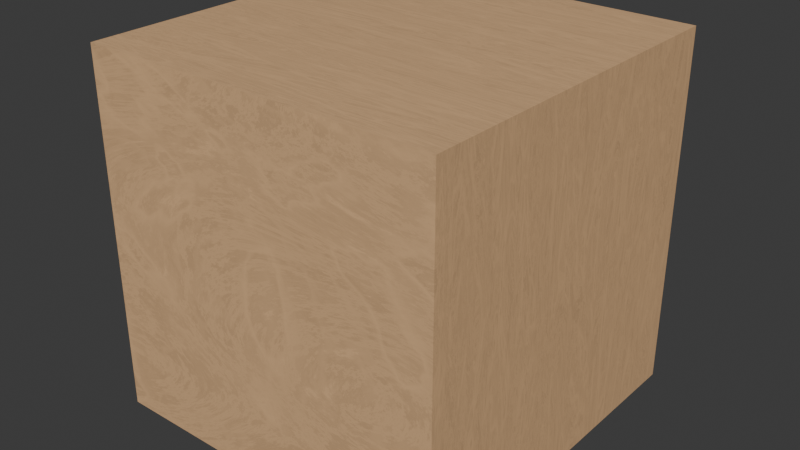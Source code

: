 # Source: cabinet_material.blend  (saved by Blender 5.0.118; exported with 4.5.12 LTS)
import bpy
from mathutils import Matrix  # noqa: F401  (used for matrix-valued properties, if any)

bpy.ops.wm.read_factory_settings(use_empty=True)
scene = bpy.context.scene
scene.name = 'Scene'

# ---- collections
col_collection = bpy.data.collections.new('Collection'); scene.collection.children.link(col_collection)

# ---- materials (node trees are filled in below, after node groups)
mat_wood = bpy.data.materials.new('Wood')
mat_wood.use_backface_culling_lightprobe_volume = False

# ---- node groups
ng_nodegroup_001 = bpy.data.node_groups.new('NodeGroup.001', 'ShaderNodeTree')
_s = ng_nodegroup_001.interface.new_socket(name='Shader', in_out='OUTPUT', socket_type='NodeSocketShader')
_s = ng_nodegroup_001.interface.new_socket(name='Rotation', in_out='INPUT', socket_type='NodeSocketVector')
_s.subtype = 'EULER'
_s = ng_nodegroup_001.interface.new_socket(name='Scale', in_out='INPUT', socket_type='NodeSocketFloat')
_s.default_value = 1.0
_s = ng_nodegroup_001.interface.new_socket(name='Wood Color 1', in_out='INPUT', socket_type='NodeSocketColor')
_s.default_value = (0.6514, 0.2961, 0.1413, 1.0)
_s = ng_nodegroup_001.interface.new_socket(name='Wood Color 2', in_out='INPUT', socket_type='NodeSocketColor')
_s.default_value = (0.06848, 0.02519, 0.01298, 1.0)
_s = ng_nodegroup_001.interface.new_socket(name='Noise Scale 1', in_out='INPUT', socket_type='NodeSocketFloat')
_s.default_value = 3.5
_s.min_value = -1000.0
_s.max_value = 1000.0
_s = ng_nodegroup_001.interface.new_socket(name='Noise Scale 2', in_out='INPUT', socket_type='NodeSocketFloat')
_s.default_value = 2.5
_s.min_value = -1000.0
_s.max_value = 1000.0
_s = ng_nodegroup_001.interface.new_socket(name='Texture Variation 1', in_out='INPUT', socket_type='NodeSocketFloat')
_s.default_value = 7.0
_s.min_value = -1000.0
_s.max_value = 1000.0
_s = ng_nodegroup_001.interface.new_socket(name='Texture Variation 2', in_out='INPUT', socket_type='NodeSocketFloat')
_s.default_value = 6.0
_s.min_value = -1000.0
_s.max_value = 1000.0
_s = ng_nodegroup_001.interface.new_socket(name='Noise Detail', in_out='INPUT', socket_type='NodeSocketFloat')
_s.default_value = 15.0
_s.min_value = 0.0
_s.max_value = 15.0
_s = ng_nodegroup_001.interface.new_socket(name='Voronoi Detail 1', in_out='INPUT', socket_type='NodeSocketFloat')
_s.min_value = 0.0
_s.max_value = 15.0
_s = ng_nodegroup_001.interface.new_socket(name='Voronoi Detail 2', in_out='INPUT', socket_type='NodeSocketFloat')
_s.default_value = 0.2
_s.min_value = 0.0
_s.max_value = 15.0
_s = ng_nodegroup_001.interface.new_socket(name='Knots Scale', in_out='INPUT', socket_type='NodeSocketFloat')
_s.default_value = 16.0
_s.min_value = -1000.0
_s.max_value = 1000.0
_s = ng_nodegroup_001.interface.new_socket(name='Knots Darkness', in_out='INPUT', socket_type='NodeSocketFloat')
_s.default_value = 2.0
_s.min_value = 0.0
_s.max_value = 2.0
_s = ng_nodegroup_001.interface.new_socket(name='Roughness', in_out='INPUT', socket_type='NodeSocketFloat')
_s.default_value = 1.2
_s.min_value = 0.0
_s.max_value = 2.0
_s = ng_nodegroup_001.interface.new_socket(name='Noise Bump Strength', in_out='INPUT', socket_type='NodeSocketFloat')
_s.subtype = 'FACTOR'
_s.default_value = 0.1
_s.min_value = 0.0
_s.max_value = 1.0
_s = ng_nodegroup_001.interface.new_socket(name='Knots Bump Strength', in_out='INPUT', socket_type='NodeSocketFloat')
_s.subtype = 'FACTOR'
_s.default_value = 0.15
_s.min_value = 0.0
_s.max_value = 1.0
_s = ng_nodegroup_001.interface.new_socket(name='Wood Bump Strength', in_out='INPUT', socket_type='NodeSocketFloat')
_s.subtype = 'FACTOR'
_s.default_value = 0.2
_s.min_value = 0.0
_s.max_value = 1.0
_N = ng_nodegroup_001.nodes; _L = ng_nodegroup_001.links
n0 = _N.new('NodeGroupOutput'); n0.name = 'Group Output'; n0.location = (1726, 0)
n1 = _N.new('NodeGroupInput'); n1.name = 'Group Input'; n1.location = (-1929, -2)
n2 = _N.new('ShaderNodeBsdfPrincipled'); n2.name = 'Principled BSDF'; n2.location = (1436, 278)
n3 = _N.new('ShaderNodeTexVoronoi'); n3.name = 'Voronoi Texture'; n3.location = (372, -40)
n4 = _N.new('ShaderNodeMapping'); n4.name = 'Mapping'; n4.location = (170, -40)
n5 = _N.new('ShaderNodeTexCoord'); n5.name = 'Texture Coordinate'; n5.location = (30, -40)
n5.width = 100
n6 = _N.new('NodeFrame'); n6.name = 'Frame'; n6.location = (-1396, 200)
n6.label = 'Mapping'
n6.width = 340
n7 = _N.new('ShaderNodeTexNoise'); n7.name = 'Noise Texture'; n7.location = (202, -69)
n7.inputs[4].default_value = 0.8
n7.inputs[8].default_value = 4.0
n8 = _N.new('ShaderNodeMapping'); n8.name = 'Mapping.001'; n8.location = (30, -221)
n8.inputs[3].default_value = (5.5, 0.45, 1.0)
n9 = _N.new('ShaderNodeTexVoronoi'); n9.name = 'Voronoi Texture.001'; n9.location = (375, -390)
n10 = _N.new('ShaderNodeTexNoise'); n10.name = 'Noise Texture.001'; n10.location = (201, -376)
n10.inputs[4].default_value = 0.45
n10.inputs[8].default_value = 4.0
n11 = _N.new('ShaderNodeMix'); n11.name = 'Mix'; n11.location = (554, -250)
n11.data_type = 'RGBA'
n11.blend_type = 'DARKEN'
n11.inputs[0].default_value = 0.7167
n12 = _N.new('NodeFrame'); n12.name = 'Frame.001'; n12.location = (-677, -11)
n12.label = 'Wood Texture'
n12.width = 724
n13 = _N.new('ShaderNodeTexVoronoi'); n13.name = 'Voronoi Texture.002'; n13.location = (30, -40)
n13.feature = 'SMOOTH_F1'
n13.inputs[3].default_value = 0.5
n14 = _N.new('ShaderNodeValToRGB'); n14.name = 'Color Ramp'; n14.location = (221, -97)
while len(n14.color_ramp.elements) > 1: n14.color_ramp.elements.remove(n14.color_ramp.elements[-1])
n14.color_ramp.elements[0].position = 0.205; n14.color_ramp.elements[0].color = (0.0, 0.0, 0.0, 1.0)
_e = n14.color_ramp.elements.new(0.323); _e.color = (1.0, 1.0, 1.0, 1.0)
n15 = _N.new('ShaderNodeTexNoise'); n15.name = 'Noise Texture.002'; n15.location = (636, -326)
n15.inputs[2].default_value = 20.0
n15.inputs[3].default_value = 15.0
n16 = _N.new('ShaderNodeMix'); n16.name = 'Mix.001'; n16.location = (478, -329)
n16.data_type = 'RGBA'
n16.blend_type = 'LINEAR_LIGHT'
n16.inputs[0].default_value = 0.02
n17 = _N.new('NodeReroute'); n17.name = 'Reroute'; n17.location = (-987, 382)
n17.width = 16
n17.socket_idname = 'NodeSocketVector'
n18 = _N.new('ShaderNodeValToRGB'); n18.name = 'Color Ramp.001'; n18.location = (814, -95)
while len(n18.color_ramp.elements) > 1: n18.color_ramp.elements.remove(n18.color_ramp.elements[-1])
n18.color_ramp.elements[0].position = 0.395; n18.color_ramp.elements[0].color = (0.0, 0.0, 0.0, 1.0)
_e = n18.color_ramp.elements.new(0.723); _e.color = (1.0, 1.0, 1.0, 1.0)
n19 = _N.new('ShaderNodeValToRGB'); n19.name = 'Color Ramp.002'; n19.location = (517, -97)
while len(n19.color_ramp.elements) > 1: n19.color_ramp.elements.remove(n19.color_ramp.elements[-1])
n19.color_ramp.elements[0].position = 0.286; n19.color_ramp.elements[0].color = (0.0, 0.0, 0.0, 1.0)
_e = n19.color_ramp.elements.new(1.0); _e.color = (1.0, 1.0, 1.0, 1.0)
n20 = _N.new('ShaderNodeMix'); n20.name = 'Mix.002'; n20.location = (859, -333)
n20.data_type = 'RGBA'
n20.blend_type = 'LINEAR_LIGHT'
n20.clamp_result = True
n20.inputs[7].default_value = (0.0, 0.0, 0.0, 1.0)
n21 = _N.new('NodeFrame'); n21.name = 'Frame.002'; n21.location = (-917, 886)
n21.label = 'Knots'
n21.width = 1084
n22 = _N.new('ShaderNodeMix'); n22.name = 'Mix.003'; n22.location = (246, -56)
n22.data_type = 'RGBA'
n22.blend_type = 'LIGHTEN'
n22.inputs[7].default_value = (0.7758, 0.7758, 0.7758, 1.0)
n23 = _N.new('ShaderNodeHueSaturation'); n23.name = 'Hue/Saturation/Value'; n23.location = (30, -40)
n24 = _N.new('NodeFrame'); n24.name = 'Frame.003'; n24.location = (294, 377)
n24.label = 'Mix Knots & Wood'
n24.width = 416
n25 = _N.new('ShaderNodeValToRGB'); n25.name = 'Color Ramp.003'; n25.location = (30, -40)
while len(n25.color_ramp.elements) > 1: n25.color_ramp.elements.remove(n25.color_ramp.elements[-1])
n25.color_ramp.elements[0].position = 0.4091; n25.color_ramp.elements[0].color = (0.0, 0.0, 0.0, 1.0)
_e = n25.color_ramp.elements.new(0.7455); _e.color = (1.0, 1.0, 1.0, 1.0)
n26 = _N.new('ShaderNodeMix'); n26.name = 'Mix.004'; n26.location = (333, -152)
n26.data_type = 'RGBA'
n27 = _N.new('NodeFrame'); n27.name = 'Frame.004'; n27.location = (833, 557)
n27.label = 'Base Color'
n27.width = 503
n28 = _N.new('ShaderNodeValToRGB'); n28.name = 'Color Ramp.004'; n28.location = (353, -561)
while len(n28.color_ramp.elements) > 1: n28.color_ramp.elements.remove(n28.color_ramp.elements[-1])
n28.color_ramp.elements[0].position = 0.0; n28.color_ramp.elements[0].color = (0.0, 0.0, 0.0, 1.0)
_e = n28.color_ramp.elements.new(1.0); _e.color = (1.0, 1.0, 1.0, 1.0)
n29 = _N.new('ShaderNodeValToRGB'); n29.name = 'Color Ramp.005'; n29.location = (30, -70)
while len(n29.color_ramp.elements) > 1: n29.color_ramp.elements.remove(n29.color_ramp.elements[-1])
n29.color_ramp.elements[0].position = 0.0; n29.color_ramp.elements[0].color = (0.008023, 0.008023, 0.008023, 1.0)
_e = n29.color_ramp.elements.new(1.0); _e.color = (0.8388, 0.8388, 0.8388, 1.0)
n30 = _N.new('ShaderNodeHueSaturation'); n30.name = 'Hue/Saturation/Value.001'; n30.location = (378, -40)
n31 = _N.new('NodeFrame'); n31.name = 'Frame.005'; n31.location = (804, 59)
n31.label = 'Roughness'
n31.width = 558
n32 = _N.new('ShaderNodeBump'); n32.name = 'Bump'; n32.location = (622, -98)
n32.label = 'Wood Bump'
n32.inputs[1].default_value = 1.0
n32.inputs[2].default_value = 1.0
n33 = _N.new('ShaderNodeBump'); n33.name = 'Bump.001'; n33.location = (426, -105)
n33.label = 'Knots Bump'
n33.invert = True
n33.inputs[1].default_value = 1.0
n33.inputs[2].default_value = 1.0
n34 = _N.new('NodeReroute'); n34.name = 'Reroute.001'; n34.location = (245, -591)
n34.width = 16
n35 = _N.new('NodeReroute'); n35.name = 'Reroute.002'; n35.location = (239, 519)
n35.width = 16
n36 = _N.new('ShaderNodeBump'); n36.name = 'Bump.002'; n36.location = (221, -115)
n36.label = 'Noise Bump'
n36.inputs[1].default_value = 1.0
n36.inputs[2].default_value = 1.0
n37 = _N.new('ShaderNodeTexNoise'); n37.name = 'Noise Texture.003'; n37.location = (30, -40)
n37.inputs[2].default_value = 45.0
n37.inputs[3].default_value = 15.0
n37.inputs[4].default_value = 0.6
n38 = _N.new('NodeReroute'); n38.name = 'Reroute.003'; n38.location = (-893, -899)
n38.width = 16
n38.socket_idname = 'NodeSocketVector'
n39 = _N.new('NodeFrame'); n39.name = 'Frame.006'; n39.location = (446, -709)
n39.label = 'Bump'
n39.width = 792
n40 = _N.new('NodeReroute'); n40.name = 'Reroute.004'; n40.location = (796, -602)
n40.width = 16
n41 = _N.new('NodeReroute'); n41.name = 'Reroute.005'; n41.location = (841, -308)
n41.width = 16
n3.parent = n12
n4.parent = n6
n5.parent = n6
n7.parent = n12
n8.parent = n12
n9.parent = n12
n10.parent = n12
n11.parent = n12
n13.parent = n21
n14.parent = n21
n15.parent = n21
n16.parent = n21
n18.parent = n21
n19.parent = n21
n20.parent = n21
n22.parent = n24
n23.parent = n24
n25.parent = n27
n26.parent = n27
n28.parent = n21
n29.parent = n31
n30.parent = n31
n32.parent = n39
n33.parent = n39
n36.parent = n39
n37.parent = n39
_L.new(n10.outputs[0], n9.inputs[0])
_L.new(n17.outputs[0], n16.inputs[6])
_L.new(n4.outputs[0], n38.inputs[0])
_L.new(n3.outputs[0], n11.inputs[6])
_L.new(n34.outputs[0], n40.inputs[0])
_L.new(n16.outputs[2], n15.inputs[0])
_L.new(n20.outputs[2], n23.inputs[4])
_L.new(n17.outputs[0], n13.inputs[0])
_L.new(n35.outputs[0], n34.inputs[0])
_L.new(n38.outputs[0], n37.inputs[0])
_L.new(n19.outputs[0], n20.inputs[0])
_L.new(n7.outputs[0], n3.inputs[0])
_L.new(n4.outputs[0], n17.inputs[0])
_L.new(n9.outputs[0], n11.inputs[7])
_L.new(n41.outputs[0], n32.inputs[3])
_L.new(n37.outputs[0], n36.inputs[3])
_L.new(n22.outputs[2], n25.inputs[0])
_L.new(n25.outputs[0], n26.inputs[0])
_L.new(n4.outputs[0], n8.inputs[0])
_L.new(n14.outputs[0], n19.inputs[0])
_L.new(n14.outputs[0], n16.inputs[7])
_L.new(n15.outputs[1], n18.inputs[0])
_L.new(n20.outputs[2], n35.inputs[0])
_L.new(n8.outputs[0], n10.inputs[0])
_L.new(n30.outputs[0], n2.inputs[2])
_L.new(n33.outputs[0], n32.inputs[4])
_L.new(n11.outputs[2], n22.inputs[6])
_L.new(n26.outputs[2], n2.inputs[0])
_L.new(n36.outputs[0], n33.inputs[4])
_L.new(n23.outputs[0], n22.inputs[0])
_L.new(n11.outputs[2], n41.inputs[0])
_L.new(n29.outputs[0], n30.inputs[4])
_L.new(n8.outputs[0], n7.inputs[0])
_L.new(n13.outputs[0], n14.inputs[0])
_L.new(n18.outputs[0], n20.inputs[6])
_L.new(n5.outputs[3], n4.inputs[0])
_L.new(n22.outputs[2], n29.inputs[0])
_L.new(n40.outputs[0], n33.inputs[3])
_L.new(n2.outputs[0], n0.inputs[0])
_L.new(n1.outputs[1], n4.inputs[3])
_L.new(n1.outputs[2], n26.inputs[6])
_L.new(n1.outputs[3], n26.inputs[7])
_L.new(n1.outputs[4], n7.inputs[2])
_L.new(n1.outputs[5], n10.inputs[2])
_L.new(n1.outputs[6], n3.inputs[2])
_L.new(n1.outputs[7], n9.inputs[2])
_L.new(n1.outputs[8], n7.inputs[3])
_L.new(n1.outputs[8], n10.inputs[3])
_L.new(n1.outputs[9], n3.inputs[3])
_L.new(n1.outputs[10], n9.inputs[3])
_L.new(n1.outputs[11], n13.inputs[2])
_L.new(n1.outputs[12], n23.inputs[2])
_L.new(n1.outputs[13], n30.inputs[2])
_L.new(n1.outputs[14], n36.inputs[0])
_L.new(n1.outputs[15], n33.inputs[0])
_L.new(n1.outputs[16], n32.inputs[0])
_L.new(n1.outputs[0], n4.inputs[2])
n0.is_active_output = True

# ---- material node trees
mat_wood.use_nodes = True; mat_wood.node_tree.nodes.clear()
_N = mat_wood.node_tree.nodes; _L = mat_wood.node_tree.links
n0 = _N.new('ShaderNodeOutputMaterial'); n0.name = 'Material Output'; n0.location = (2031, 379)
n1 = _N.new('ShaderNodeGroup'); n1.name = 'Group'; n1.location = (1536, 350)
n1.label = 'Wood'
n1.width = 400
n1.node_tree = ng_nodegroup_001
n1.inputs[0].default_value = (0.0, 0.0, 1.571)
n1.inputs[1].default_value = 1.0
n1.inputs[2].default_value = (0.8892, 0.5467, 0.2833, 1.0)
n1.inputs[3].default_value = (0.613, 0.3788, 0.198, 1.0)
n1.inputs[4].default_value = 3.5
n1.inputs[5].default_value = 2.5
n1.inputs[6].default_value = 7.0
n1.inputs[7].default_value = 6.0
n1.inputs[8].default_value = 15.0
n1.inputs[9].default_value = 0.0
n1.inputs[10].default_value = 0.2
n1.inputs[11].default_value = 0.0
n1.inputs[12].default_value = 1.0
n1.inputs[13].default_value = 1.0
n1.inputs[14].default_value = 0.1
n1.inputs[15].default_value = 0.15
n1.inputs[16].default_value = 0.2
_L.new(n1.outputs[0], n0.inputs[0])
n0.is_active_output = True

# ---- world
world_world = bpy.data.worlds.new('World'); scene.world = world_world
world_world.use_nodes = True; world_world.node_tree.nodes.clear()
_N = world_world.node_tree.nodes; _L = world_world.node_tree.links
n0 = _N.new('ShaderNodeOutputWorld'); n0.name = 'World Output'; n0.location = (200, 100)
n1 = _N.new('ShaderNodeBackground'); n1.name = 'Background'; n1.location = (-200, 100)
n1.inputs[0].default_value = (0.05088, 0.05088, 0.05088, 1.0)
_L.new(n1.outputs[0], n0.inputs[0])
n0.is_active_output = True
world_world.color = (0.05088, 0.05088, 0.05088)
world_world.sun_shadow_jitter_overblur = 0.0

# ---- meshes
me_cube = bpy.data.meshes.new('Cube')
me_cube.from_pydata([(-0.3048, -0.3048, -0.3048), (-0.3048, -0.3048, 0.3048), (-0.3048, 0.3048, -0.3048), (-0.3048, 0.3048, 0.3048), (0.3048, -0.3048, -0.3048), (0.3048, -0.3048, 0.3048), (0.3048, 0.3048, -0.3048), (0.3048, 0.3048, 0.3048)], [], [(0, 1, 3, 2), (2, 3, 7, 6), (6, 7, 5, 4), (4, 5, 1, 0), (2, 6, 4, 0), (7, 3, 1, 5)])
_uv = me_cube.uv_layers.new(name='UVMap')
_uv.uv.foreach_set('vector', [0.375, 0.0, 0.625, 0.0, 0.625, 0.25, 0.375, 0.25, 0.375, 0.25, 0.625, 0.25, 0.625, 0.5, 0.375, 0.5, 0.375, 0.5, 0.625, 0.5, 0.625, 0.75, 0.375, 0.75, 0.375, 0.75, 0.625, 0.75, 0.625, 1.0, 0.375, 1.0, 0.125, 0.5, 0.375, 0.5, 0.375, 0.75, 0.125, 0.75, 0.625, 0.5, 0.875, 0.5, 0.875, 0.75, 0.625, 0.75])
me_cube.materials.append(mat_wood)
me_cube.update()

# ---- objects
ob_cube = bpy.data.objects.new('Cube', me_cube)

# ---- transforms, parenting, visibility, modifiers, constraints
ob_cube.location = (0.0, 0.0, 0.0)
ob_cube.display_type = 'SOLID'

# ---- collection membership
col_collection.objects.link(ob_cube)

# ---- scene / render settings (as saved in the file)
scene.frame_start = 1; scene.frame_end = 250; scene.frame_set(1)
scene.render.engine = 'BLENDER_EEVEE_NEXT'
scene.render.bake_bias = 0.0
scene.render.bake_samples = 0
scene.cycles.sampling_pattern = 'TABULATED_SOBOL'
scene.eevee.use_volume_custom_range = False
bpy.context.view_layer.update()

# ---- added for rendering (the .blend has no active camera and no usable light): camera, sun
cam_auto = bpy.data.cameras.new('AutoCamera')
cam_auto.lens = 50.0
cam_auto.sensor_width = 36.0
cam_auto.clip_end = 1000.0
ob_auto_camera = bpy.data.objects.new('AutoCamera', cam_auto)
scene.collection.objects.link(ob_auto_camera)
ob_auto_camera.location = (0.976906, -1.17229, 0.781525)
ob_auto_camera.rotation_euler = (1.09748, -7.21219e-08, 0.694738)
scene.camera = ob_auto_camera
light_auto_sun = bpy.data.lights.new('AutoSun', 'SUN')
light_auto_sun.energy = 3.0
light_auto_sun.angle = 0.0523599
ob_auto_sun = bpy.data.objects.new('AutoSun', light_auto_sun)
scene.collection.objects.link(ob_auto_sun)
ob_auto_sun.rotation_euler = (0.872665, 0.174533, 0.523599)
bpy.context.view_layer.update()
